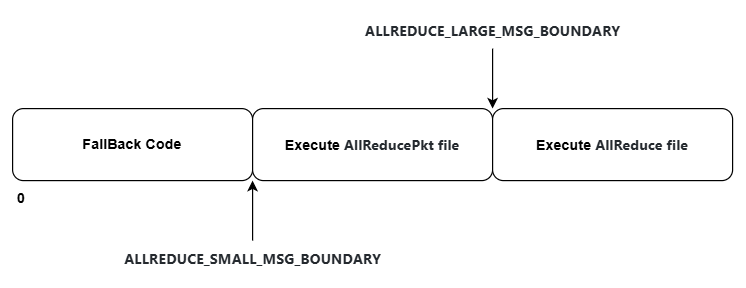

The diagram above was exported from draw.io. Its source (the exported page's mxGraphModel, read from the mxfile embedded in the PNG):
<mxGraphModel dx="1514" dy="855" grid="1" gridSize="10" guides="1" tooltips="1" connect="1" arrows="1" fold="1" page="1" pageScale="1" pageWidth="850" pageHeight="1100" math="0" shadow="0">
  <root>
    <mxCell id="0" />
    <mxCell id="1" parent="0" />
    <mxCell id="2" value="&lt;b&gt;FallBack Code&lt;/b&gt;" style="rounded=1;whiteSpace=wrap;html=1;" vertex="1" parent="1">
      <mxGeometry x="125" y="410" width="200" height="60" as="geometry" />
    </mxCell>
    <mxCell id="3" value="&lt;b&gt;Execute&amp;nbsp;&lt;/b&gt;&lt;span style=&quot;color: rgb(36, 41, 46); font-family: -apple-system, system-ui, &amp;quot;Segoe UI&amp;quot;, Helvetica, Arial, sans-serif, &amp;quot;Apple Color Emoji&amp;quot;, &amp;quot;Segoe UI Emoji&amp;quot;; text-align: left; background-color: rgb(255, 255, 255);&quot;&gt;&lt;font style=&quot;font-size: 12px;&quot;&gt;&lt;b&gt;AllReducePkt file&lt;/b&gt;&lt;/font&gt;&lt;/span&gt;" style="rounded=1;whiteSpace=wrap;html=1;" vertex="1" parent="1">
      <mxGeometry x="325" y="410" width="200" height="60" as="geometry" />
    </mxCell>
    <mxCell id="4" value="&lt;b&gt;Execute&amp;nbsp;&lt;/b&gt;&lt;span style=&quot;color: rgb(36, 41, 46); font-family: -apple-system, system-ui, &amp;quot;Segoe UI&amp;quot;, Helvetica, Arial, sans-serif, &amp;quot;Apple Color Emoji&amp;quot;, &amp;quot;Segoe UI Emoji&amp;quot;; text-align: left; background-color: rgb(255, 255, 255);&quot;&gt;&lt;b&gt;AllReduce file&lt;/b&gt;&lt;/span&gt;" style="rounded=1;whiteSpace=wrap;html=1;" vertex="1" parent="1">
      <mxGeometry x="525" y="410" width="200" height="60" as="geometry" />
    </mxCell>
    <mxCell id="5" value="&lt;b&gt;0&lt;/b&gt;" style="text;strokeColor=none;align=center;fillColor=none;html=1;verticalAlign=middle;whiteSpace=wrap;rounded=0;" vertex="1" parent="1">
      <mxGeometry x="125" y="470" width="15" height="30" as="geometry" />
    </mxCell>
    <mxCell id="6" style="edgeStyle=orthogonalEdgeStyle;rounded=0;orthogonalLoop=1;jettySize=auto;html=1;entryX=0;entryY=1;entryDx=0;entryDy=0;" edge="1" source="7" target="3" parent="1">
      <mxGeometry relative="1" as="geometry">
        <mxPoint x="325" y="480" as="targetPoint" />
      </mxGeometry>
    </mxCell>
    <mxCell id="7" value="&lt;span style=&quot;color: rgb(36, 41, 46); font-family: -apple-system, system-ui, &amp;quot;Segoe UI&amp;quot;, Helvetica, Arial, sans-serif, &amp;quot;Apple Color Emoji&amp;quot;, &amp;quot;Segoe UI Emoji&amp;quot;; text-align: left; text-wrap: wrap; background-color: rgb(255, 255, 255);&quot;&gt;&lt;b&gt;ALLREDUCE_SMALL_MSG_BOUNDARY&lt;/b&gt;&lt;/span&gt;" style="text;html=1;align=center;verticalAlign=middle;resizable=0;points=[];autosize=1;strokeColor=none;fillColor=none;" vertex="1" parent="1">
      <mxGeometry x="205" y="520" width="240" height="30" as="geometry" />
    </mxCell>
    <mxCell id="8" style="edgeStyle=orthogonalEdgeStyle;rounded=0;orthogonalLoop=1;jettySize=auto;html=1;entryX=0;entryY=0;entryDx=0;entryDy=0;" edge="1" source="9" target="4" parent="1">
      <mxGeometry relative="1" as="geometry" />
    </mxCell>
    <mxCell id="9" value="&lt;span style=&quot;color: rgb(36, 41, 46); font-family: -apple-system, system-ui, &amp;quot;Segoe UI&amp;quot;, Helvetica, Arial, sans-serif, &amp;quot;Apple Color Emoji&amp;quot;, &amp;quot;Segoe UI Emoji&amp;quot;; text-align: left; text-wrap: wrap; background-color: rgb(255, 255, 255);&quot;&gt;&lt;font style=&quot;font-size: 12px;&quot;&gt;&lt;b&gt;ALLREDUCE_LARGE_MSG_BOUNDARY&lt;/b&gt;&lt;/font&gt;&lt;/span&gt;" style="text;html=1;align=center;verticalAlign=middle;resizable=0;points=[];autosize=1;strokeColor=none;fillColor=none;" vertex="1" parent="1">
      <mxGeometry x="405" y="330" width="240" height="30" as="geometry" />
    </mxCell>
  </root>
</mxGraphModel>